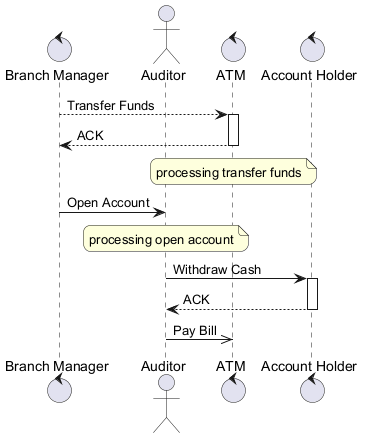

The diagram above was rendered by PlantUML. Its source (embedded in the PNG):
@startuml
skinparam backgroundColor #FFFFFF
skinparam roundCorner 15
control "Branch Manager" as BM
actor "Auditor" as A
control "ATM" as A2
control "Account Holder" as AH
BM --> A2 : Transfer Funds
activate A2
A2 --> BM : ACK
deactivate A2
note over A2 : processing transfer funds
BM -> A : Open Account
note over A : processing open account
A -> AH : Withdraw Cash
activate AH
AH --> A : ACK
deactivate AH
A ->> A2 : Pay Bill
@enduml